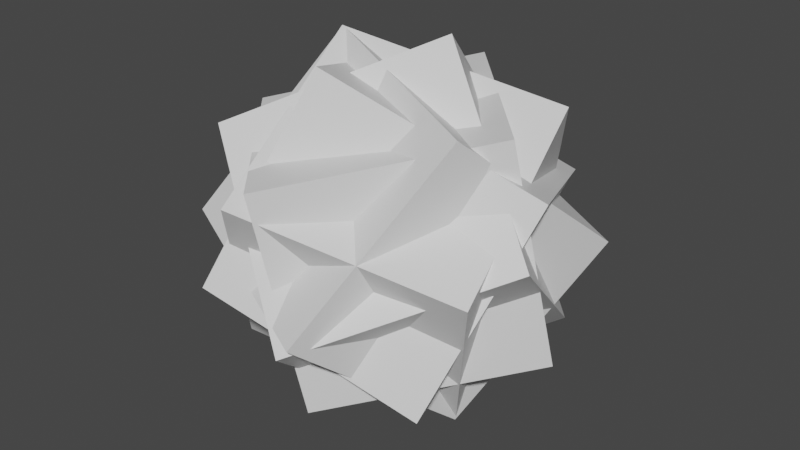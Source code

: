 # Source: artifact1.blend  (saved by Blender 3.6.11; exported with 4.5.12 LTS)
import bpy
from mathutils import Matrix  # noqa: F401  (used for matrix-valued properties, if any)

bpy.ops.wm.read_factory_settings(use_empty=True)
scene = bpy.context.scene
scene.name = 'Scene'

# ---- collections
col_collection = bpy.data.collections.new('Collection'); scene.collection.children.link(col_collection)

# ---- materials (node trees are filled in below, after node groups)
mat_material = bpy.data.materials.new('Material')
mat_material.alpha_threshold = 0.0
mat_material.use_transparent_shadow = False
mat_material.roughness = 0.5
mat_material.line_color = (0.0, 0.0, 0.0, 1.0)

# ---- material node trees
mat_material.use_nodes = True; mat_material.node_tree.nodes.clear()
_N = mat_material.node_tree.nodes; _L = mat_material.node_tree.links
n0 = _N.new('ShaderNodeOutputMaterial'); n0.name = 'Material Output'; n0.location = (300, 300)
n1 = _N.new('ShaderNodeBsdfPrincipled'); n1.name = 'Principled BSDF'; n1.location = (10, 300)
n1.distribution = 'GGX'
n1.subsurface_method = 'RANDOM_WALK_SKIN'
n1.inputs[3].default_value = 1.45
n1.inputs[27].default_value = (0.0, 0.0, 0.0, 1.0)
n1.inputs[28].default_value = 1.0
_L.new(n1.outputs[0], n0.inputs[0])
n0.is_active_output = True

# ---- world
world_world = bpy.data.worlds.new('World'); scene.world = world_world
world_world.use_nodes = True; world_world.node_tree.nodes.clear()
_N = world_world.node_tree.nodes; _L = world_world.node_tree.links
n0 = _N.new('ShaderNodeOutputWorld'); n0.name = 'World Output'; n0.location = (300, 300)
n1 = _N.new('ShaderNodeBackground'); n1.name = 'Background'; n1.location = (10, 300)
n1.inputs[0].default_value = (0.05088, 0.05088, 0.05088, 1.0)
_L.new(n1.outputs[0], n0.inputs[0])
n0.is_active_output = True
world_world.color = (0.05088, 0.05088, 0.05088)
world_world.use_sun_shadow = False
world_world.sun_shadow_jitter_overblur = 0.0

# ---- meshes
me_cube = bpy.data.meshes.new('Cube')
me_cube.from_pydata([(1.0, 1.0, 1.0), (1.0, 1.0, -1.0), (1.0, -1.0, 1.0), (1.0, -1.0, -1.0), (-1.0, 1.0, 1.0), (-1.0, 1.0, -1.0), (-1.0, -1.0, 1.0), (-1.0, -1.0, -1.0)], [], [(0, 4, 6, 2), (3, 2, 6, 7), (7, 6, 4, 5), (5, 1, 3, 7), (1, 0, 2, 3), (5, 4, 0, 1)])
_uv = me_cube.uv_layers.new(name='UVMap')
_uv.uv.foreach_set('vector', [0.625, 0.5, 0.875, 0.5, 0.875, 0.75, 0.625, 0.75, 0.375, 0.75, 0.625, 0.75, 0.625, 1.0, 0.375, 1.0, 0.375, 0.0, 0.625, 0.0, 0.625, 0.25, 0.375, 0.25, 0.125, 0.5, 0.375, 0.5, 0.375, 0.75, 0.125, 0.75, 0.375, 0.5, 0.625, 0.5, 0.625, 0.75, 0.375, 0.75, 0.375, 0.25, 0.625, 0.25, 0.625, 0.5, 0.375, 0.5])
me_cube.materials.append(mat_material)
me_cube.use_mirror_vertex_groups = False
me_cube.update()
me_cube_001 = bpy.data.meshes.new('Cube.001')
me_cube_001.from_pydata([(1.0, 1.0, 1.0), (1.0, 1.0, -1.0), (1.0, -1.0, 1.0), (1.0, -1.0, -1.0), (-1.0, 1.0, 1.0), (-1.0, 1.0, -1.0), (-1.0, -1.0, 1.0), (-1.0, -1.0, -1.0)], [], [(0, 4, 6, 2), (3, 2, 6, 7), (7, 6, 4, 5), (5, 1, 3, 7), (1, 0, 2, 3), (5, 4, 0, 1)])
_uv = me_cube_001.uv_layers.new(name='UVMap')
_uv.uv.foreach_set('vector', [0.625, 0.5, 0.875, 0.5, 0.875, 0.75, 0.625, 0.75, 0.375, 0.75, 0.625, 0.75, 0.625, 1.0, 0.375, 1.0, 0.375, 0.0, 0.625, 0.0, 0.625, 0.25, 0.375, 0.25, 0.125, 0.5, 0.375, 0.5, 0.375, 0.75, 0.125, 0.75, 0.375, 0.5, 0.625, 0.5, 0.625, 0.75, 0.375, 0.75, 0.375, 0.25, 0.625, 0.25, 0.625, 0.5, 0.375, 0.5])
me_cube_001.materials.append(mat_material)
me_cube_001.use_mirror_vertex_groups = False
me_cube_001.update()
me_cube_002 = bpy.data.meshes.new('Cube.002')
me_cube_002.from_pydata([(1.0, 1.0, 1.0), (1.0, 1.0, -1.0), (1.0, -1.0, 1.0), (1.0, -1.0, -1.0), (-1.0, 1.0, 1.0), (-1.0, 1.0, -1.0), (-1.0, -1.0, 1.0), (-1.0, -1.0, -1.0)], [], [(0, 4, 6, 2), (3, 2, 6, 7), (7, 6, 4, 5), (5, 1, 3, 7), (1, 0, 2, 3), (5, 4, 0, 1)])
_uv = me_cube_002.uv_layers.new(name='UVMap')
_uv.uv.foreach_set('vector', [0.625, 0.5, 0.875, 0.5, 0.875, 0.75, 0.625, 0.75, 0.375, 0.75, 0.625, 0.75, 0.625, 1.0, 0.375, 1.0, 0.375, 0.0, 0.625, 0.0, 0.625, 0.25, 0.375, 0.25, 0.125, 0.5, 0.375, 0.5, 0.375, 0.75, 0.125, 0.75, 0.375, 0.5, 0.625, 0.5, 0.625, 0.75, 0.375, 0.75, 0.375, 0.25, 0.625, 0.25, 0.625, 0.5, 0.375, 0.5])
me_cube_002.materials.append(mat_material)
me_cube_002.use_mirror_vertex_groups = False
me_cube_002.update()
me_cube_003 = bpy.data.meshes.new('Cube.003')
me_cube_003.from_pydata([(1.0, 1.0, 1.0), (1.0, 1.0, -1.0), (1.0, -1.0, 1.0), (1.0, -1.0, -1.0), (-1.0, 1.0, 1.0), (-1.0, 1.0, -1.0), (-1.0, -1.0, 1.0), (-1.0, -1.0, -1.0)], [], [(0, 4, 6, 2), (3, 2, 6, 7), (7, 6, 4, 5), (5, 1, 3, 7), (1, 0, 2, 3), (5, 4, 0, 1)])
_uv = me_cube_003.uv_layers.new(name='UVMap')
_uv.uv.foreach_set('vector', [0.625, 0.5, 0.875, 0.5, 0.875, 0.75, 0.625, 0.75, 0.375, 0.75, 0.625, 0.75, 0.625, 1.0, 0.375, 1.0, 0.375, 0.0, 0.625, 0.0, 0.625, 0.25, 0.375, 0.25, 0.125, 0.5, 0.375, 0.5, 0.375, 0.75, 0.125, 0.75, 0.375, 0.5, 0.625, 0.5, 0.625, 0.75, 0.375, 0.75, 0.375, 0.25, 0.625, 0.25, 0.625, 0.5, 0.375, 0.5])
me_cube_003.materials.append(mat_material)
me_cube_003.use_mirror_vertex_groups = False
me_cube_003.update()
me_cube_004 = bpy.data.meshes.new('Cube.004')
me_cube_004.from_pydata([(1.0, 1.0, 1.0), (1.0, 1.0, -1.0), (1.0, -1.0, 1.0), (1.0, -1.0, -1.0), (-1.0, 1.0, 1.0), (-1.0, 1.0, -1.0), (-1.0, -1.0, 1.0), (-1.0, -1.0, -1.0)], [], [(0, 4, 6, 2), (3, 2, 6, 7), (7, 6, 4, 5), (5, 1, 3, 7), (1, 0, 2, 3), (5, 4, 0, 1)])
_uv = me_cube_004.uv_layers.new(name='UVMap')
_uv.uv.foreach_set('vector', [0.625, 0.5, 0.875, 0.5, 0.875, 0.75, 0.625, 0.75, 0.375, 0.75, 0.625, 0.75, 0.625, 1.0, 0.375, 1.0, 0.375, 0.0, 0.625, 0.0, 0.625, 0.25, 0.375, 0.25, 0.125, 0.5, 0.375, 0.5, 0.375, 0.75, 0.125, 0.75, 0.375, 0.5, 0.625, 0.5, 0.625, 0.75, 0.375, 0.75, 0.375, 0.25, 0.625, 0.25, 0.625, 0.5, 0.375, 0.5])
me_cube_004.materials.append(mat_material)
me_cube_004.use_mirror_vertex_groups = False
me_cube_004.update()

# ---- objects
ob_cube = bpy.data.objects.new('Cube', me_cube)
ob_cube_001 = bpy.data.objects.new('Cube.001', me_cube_001)
ob_cube_002 = bpy.data.objects.new('Cube.002', me_cube_002)
ob_cube_003 = bpy.data.objects.new('Cube.003', me_cube_003)
ob_cube_004 = bpy.data.objects.new('Cube.004', me_cube_004)

# ---- transforms, parenting, visibility, modifiers, constraints
ob_cube.location = (0.0, 0.0, 0.0)
ob_cube.rotation_euler = (-0.6858, 0.1494, -0.4186)
ob_cube.lock_rotations_4d = False
ob_cube.empty_display_type = 'ARROWS'
ob_cube.lineart.crease_threshold = 0.0
ob_cube_001.location = (0.0, 0.0, 0.0)
ob_cube_001.rotation_euler = (-1.371, -0.003352, -0.8359)
ob_cube_001.lock_rotations_4d = False
ob_cube_001.empty_display_type = 'ARROWS'
ob_cube_001.lineart.crease_threshold = 0.0
ob_cube_002.location = (0.0, 0.0, 0.0)
ob_cube_002.rotation_euler = (-2.004, -0.2809, -1.137)
ob_cube_002.lock_rotations_4d = False
ob_cube_002.empty_display_type = 'ARROWS'
ob_cube_002.lineart.crease_threshold = 0.0
ob_cube_003.location = (0.0, 0.0, 0.0)
ob_cube_003.rotation_euler = (-2.64, -0.6803, -1.224)
ob_cube_003.lock_rotations_4d = False
ob_cube_003.empty_display_type = 'ARROWS'
ob_cube_003.lineart.crease_threshold = 0.0
ob_cube_004.location = (0.0, 0.0, 0.0)
ob_cube_004.rotation_euler = (-3.581, -1.021, -0.8783)
ob_cube_004.lock_rotations_4d = False
ob_cube_004.empty_display_type = 'ARROWS'
ob_cube_004.lineart.crease_threshold = 0.0

# ---- collection membership
col_collection.objects.link(ob_cube)
col_collection.objects.link(ob_cube_001)
col_collection.objects.link(ob_cube_002)
col_collection.objects.link(ob_cube_003)
col_collection.objects.link(ob_cube_004)

# ---- scene / render settings (as saved in the file)
scene.frame_start = 1; scene.frame_end = 250; scene.frame_set(1)
scene.render.engine = 'BLENDER_EEVEE_NEXT'
scene.cycles.sampling_pattern = 'TABULATED_SOBOL'
scene.view_settings.view_transform = 'Filmic'
bpy.context.view_layer.update()

# ---- added for rendering (the .blend has no active camera and no usable light): camera, sun
cam_auto = bpy.data.cameras.new('AutoCamera')
cam_auto.lens = 50.0
cam_auto.sensor_width = 36.0
cam_auto.clip_end = 1000.0
ob_auto_camera = bpy.data.objects.new('AutoCamera', cam_auto)
scene.collection.objects.link(ob_auto_camera)
ob_auto_camera.location = (5.33113, -6.39735, 4.2649)
ob_auto_camera.rotation_euler = (1.09748, -7.21219e-08, 0.694738)
scene.camera = ob_auto_camera
light_auto_sun = bpy.data.lights.new('AutoSun', 'SUN')
light_auto_sun.energy = 3.0
light_auto_sun.angle = 0.0523599
ob_auto_sun = bpy.data.objects.new('AutoSun', light_auto_sun)
scene.collection.objects.link(ob_auto_sun)
ob_auto_sun.rotation_euler = (0.872665, 0.174533, 0.523599)
bpy.context.view_layer.update()
